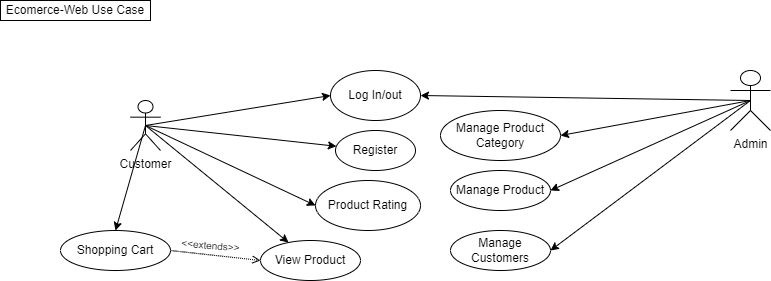

The diagram above was exported from draw.io. Its source (the exported page's mxGraphModel, read from the mxfile embedded in the PNG):
<mxGraphModel dx="868" dy="474" grid="1" gridSize="10" guides="1" tooltips="1" connect="1" arrows="1" fold="1" page="1" pageScale="1" pageWidth="850" pageHeight="1100" math="0" shadow="0">
  <root>
    <mxCell id="0" />
    <mxCell id="1" parent="0" />
    <mxCell id="Io7qjIbjFgvXyE2ieYwa-1" value="Customer&lt;br&gt;" style="shape=umlActor;verticalLabelPosition=bottom;verticalAlign=top;html=1;outlineConnect=0;" parent="1" vertex="1">
      <mxGeometry x="130" y="100" width="30" height="50" as="geometry" />
    </mxCell>
    <mxCell id="Io7qjIbjFgvXyE2ieYwa-2" value="" style="endArrow=classic;html=1;rounded=0;exitX=0.5;exitY=0.5;exitDx=0;exitDy=0;exitPerimeter=0;entryX=0;entryY=0.5;entryDx=0;entryDy=0;" parent="1" source="Io7qjIbjFgvXyE2ieYwa-1" target="Io7qjIbjFgvXyE2ieYwa-3" edge="1">
      <mxGeometry width="50" height="50" relative="1" as="geometry">
        <mxPoint x="440" y="330" as="sourcePoint" />
        <mxPoint x="360" y="100" as="targetPoint" />
      </mxGeometry>
    </mxCell>
    <mxCell id="Io7qjIbjFgvXyE2ieYwa-3" value="Log In/out" style="ellipse;whiteSpace=wrap;html=1;" parent="1" vertex="1">
      <mxGeometry x="330" y="70" width="90" height="50" as="geometry" />
    </mxCell>
    <mxCell id="Io7qjIbjFgvXyE2ieYwa-4" value="" style="endArrow=classic;html=1;rounded=0;exitX=0.5;exitY=0.5;exitDx=0;exitDy=0;exitPerimeter=0;" parent="1" source="Io7qjIbjFgvXyE2ieYwa-1" target="Io7qjIbjFgvXyE2ieYwa-5" edge="1">
      <mxGeometry width="50" height="50" relative="1" as="geometry">
        <mxPoint x="440" y="330" as="sourcePoint" />
        <mxPoint x="490" y="280" as="targetPoint" />
      </mxGeometry>
    </mxCell>
    <mxCell id="Io7qjIbjFgvXyE2ieYwa-5" value="Register" style="ellipse;whiteSpace=wrap;html=1;" parent="1" vertex="1">
      <mxGeometry x="335" y="130" width="80" height="40" as="geometry" />
    </mxCell>
    <mxCell id="Io7qjIbjFgvXyE2ieYwa-6" value="Product Rating" style="ellipse;whiteSpace=wrap;html=1;" parent="1" vertex="1">
      <mxGeometry x="315" y="180" width="105" height="50" as="geometry" />
    </mxCell>
    <mxCell id="Io7qjIbjFgvXyE2ieYwa-7" value="" style="endArrow=classic;html=1;rounded=0;entryX=0;entryY=0.5;entryDx=0;entryDy=0;exitX=0.5;exitY=0.5;exitDx=0;exitDy=0;exitPerimeter=0;" parent="1" source="Io7qjIbjFgvXyE2ieYwa-1" target="Io7qjIbjFgvXyE2ieYwa-6" edge="1">
      <mxGeometry width="50" height="50" relative="1" as="geometry">
        <mxPoint x="440" y="330" as="sourcePoint" />
        <mxPoint x="310" y="200" as="targetPoint" />
      </mxGeometry>
    </mxCell>
    <mxCell id="Io7qjIbjFgvXyE2ieYwa-10" value="View Product" style="ellipse;whiteSpace=wrap;html=1;" parent="1" vertex="1">
      <mxGeometry x="260" y="240" width="100" height="40" as="geometry" />
    </mxCell>
    <mxCell id="Io7qjIbjFgvXyE2ieYwa-11" value="Shopping Cart" style="ellipse;whiteSpace=wrap;html=1;" parent="1" vertex="1">
      <mxGeometry x="60" y="230" width="110" height="40" as="geometry" />
    </mxCell>
    <mxCell id="Io7qjIbjFgvXyE2ieYwa-12" value="" style="endArrow=classic;html=1;rounded=0;entryX=0.5;entryY=0;entryDx=0;entryDy=0;exitX=0.5;exitY=0.5;exitDx=0;exitDy=0;exitPerimeter=0;" parent="1" source="Io7qjIbjFgvXyE2ieYwa-1" target="Io7qjIbjFgvXyE2ieYwa-11" edge="1">
      <mxGeometry width="50" height="50" relative="1" as="geometry">
        <mxPoint x="440" y="330" as="sourcePoint" />
        <mxPoint x="490" y="280" as="targetPoint" />
      </mxGeometry>
    </mxCell>
    <mxCell id="Io7qjIbjFgvXyE2ieYwa-13" value="" style="endArrow=classic;html=1;rounded=0;exitX=0.5;exitY=0.5;exitDx=0;exitDy=0;exitPerimeter=0;" parent="1" source="Io7qjIbjFgvXyE2ieYwa-1" target="Io7qjIbjFgvXyE2ieYwa-10" edge="1">
      <mxGeometry width="50" height="50" relative="1" as="geometry">
        <mxPoint x="440" y="330" as="sourcePoint" />
        <mxPoint x="490" y="280" as="targetPoint" />
      </mxGeometry>
    </mxCell>
    <mxCell id="Io7qjIbjFgvXyE2ieYwa-14" value="Admin&lt;br&gt;" style="shape=umlActor;verticalLabelPosition=bottom;verticalAlign=top;html=1;outlineConnect=0;" parent="1" vertex="1">
      <mxGeometry x="730" y="70" width="40" height="60" as="geometry" />
    </mxCell>
    <mxCell id="Io7qjIbjFgvXyE2ieYwa-15" value="" style="endArrow=classic;html=1;rounded=0;entryX=1;entryY=0.5;entryDx=0;entryDy=0;exitX=0.5;exitY=0.5;exitDx=0;exitDy=0;exitPerimeter=0;" parent="1" source="Io7qjIbjFgvXyE2ieYwa-14" target="Io7qjIbjFgvXyE2ieYwa-3" edge="1">
      <mxGeometry width="50" height="50" relative="1" as="geometry">
        <mxPoint x="440" y="330" as="sourcePoint" />
        <mxPoint x="490" y="280" as="targetPoint" />
      </mxGeometry>
    </mxCell>
    <mxCell id="Io7qjIbjFgvXyE2ieYwa-16" value="Manage Product Category" style="ellipse;whiteSpace=wrap;html=1;" parent="1" vertex="1">
      <mxGeometry x="440" y="110" width="120" height="50" as="geometry" />
    </mxCell>
    <mxCell id="Io7qjIbjFgvXyE2ieYwa-17" value="Manage Product" style="ellipse;whiteSpace=wrap;html=1;" parent="1" vertex="1">
      <mxGeometry x="450" y="170" width="100" height="40" as="geometry" />
    </mxCell>
    <mxCell id="Io7qjIbjFgvXyE2ieYwa-18" value="Manage Customers" style="ellipse;whiteSpace=wrap;html=1;" parent="1" vertex="1">
      <mxGeometry x="450" y="230" width="100" height="40" as="geometry" />
    </mxCell>
    <mxCell id="Io7qjIbjFgvXyE2ieYwa-19" value="" style="endArrow=classic;html=1;rounded=0;entryX=1;entryY=0.5;entryDx=0;entryDy=0;exitX=0.5;exitY=0.5;exitDx=0;exitDy=0;exitPerimeter=0;" parent="1" source="Io7qjIbjFgvXyE2ieYwa-14" target="Io7qjIbjFgvXyE2ieYwa-16" edge="1">
      <mxGeometry width="50" height="50" relative="1" as="geometry">
        <mxPoint x="650" y="200" as="sourcePoint" />
        <mxPoint x="700" y="150" as="targetPoint" />
      </mxGeometry>
    </mxCell>
    <mxCell id="Io7qjIbjFgvXyE2ieYwa-20" value="" style="endArrow=classic;html=1;rounded=0;entryX=1;entryY=0.5;entryDx=0;entryDy=0;exitX=0.5;exitY=0.5;exitDx=0;exitDy=0;exitPerimeter=0;" parent="1" source="Io7qjIbjFgvXyE2ieYwa-14" target="Io7qjIbjFgvXyE2ieYwa-17" edge="1">
      <mxGeometry width="50" height="50" relative="1" as="geometry">
        <mxPoint x="640" y="250" as="sourcePoint" />
        <mxPoint x="690" y="200" as="targetPoint" />
      </mxGeometry>
    </mxCell>
    <mxCell id="Io7qjIbjFgvXyE2ieYwa-21" value="" style="endArrow=classic;html=1;rounded=0;exitX=0.5;exitY=0.5;exitDx=0;exitDy=0;exitPerimeter=0;entryX=1;entryY=0.5;entryDx=0;entryDy=0;" parent="1" source="Io7qjIbjFgvXyE2ieYwa-14" target="Io7qjIbjFgvXyE2ieYwa-18" edge="1">
      <mxGeometry width="50" height="50" relative="1" as="geometry">
        <mxPoint x="620" y="260" as="sourcePoint" />
        <mxPoint x="670" y="210" as="targetPoint" />
      </mxGeometry>
    </mxCell>
    <mxCell id="Io7qjIbjFgvXyE2ieYwa-22" value="Ecomerce-Web Use Case" style="rounded=0;whiteSpace=wrap;html=1;" parent="1" vertex="1">
      <mxGeometry width="150" height="20" as="geometry" />
    </mxCell>
    <mxCell id="rdVrjTzItLnk0koASLTF-3" value="" style="endArrow=open;html=1;rounded=0;dashed=1;dashPattern=1 1;entryX=0;entryY=0.5;entryDx=0;entryDy=0;exitX=1;exitY=0.5;exitDx=0;exitDy=0;endFill=0;startArrow=none;" edge="1" parent="1" source="Io7qjIbjFgvXyE2ieYwa-11" target="Io7qjIbjFgvXyE2ieYwa-10">
      <mxGeometry width="50" height="50" relative="1" as="geometry">
        <mxPoint x="119.86969785011502" y="309.0953893117886" as="sourcePoint" />
        <mxPoint x="425" y="330" as="targetPoint" />
      </mxGeometry>
    </mxCell>
    <mxCell id="rdVrjTzItLnk0koASLTF-6" value="&lt;font style=&quot;font-size: 10px;&quot;&gt;&amp;lt;&amp;lt;extends&amp;gt;&amp;gt;&lt;/font&gt;" style="text;html=1;align=center;verticalAlign=middle;resizable=0;points=[];autosize=1;strokeColor=none;fillColor=none;rotation=5;" vertex="1" parent="1">
      <mxGeometry x="170" y="230" width="80" height="30" as="geometry" />
    </mxCell>
  </root>
</mxGraphModel>